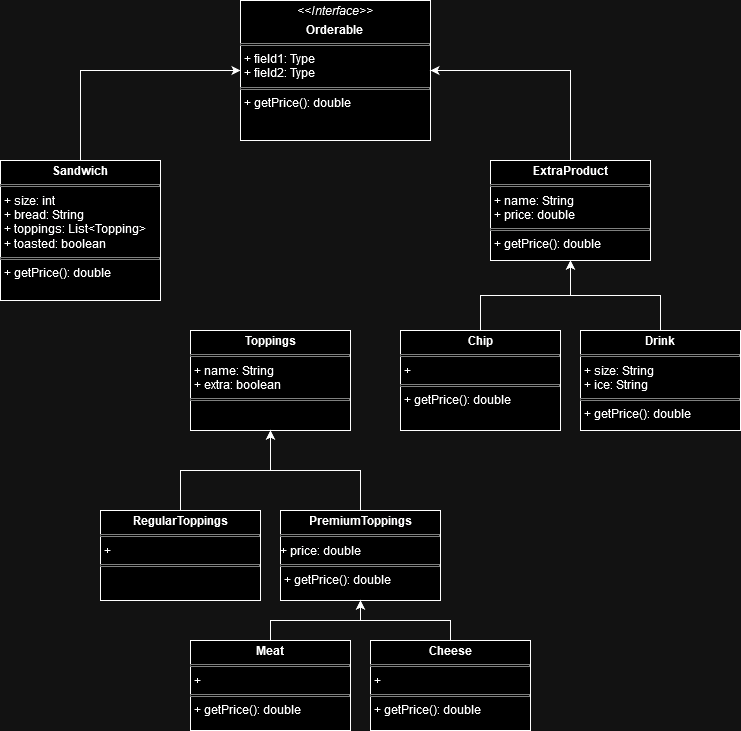

The diagram above was exported from draw.io. Its source (the exported page's mxGraphModel, read from the mxfile embedded in the PNG):
<mxGraphModel dx="1434" dy="754" grid="1" gridSize="10" guides="1" tooltips="1" connect="1" arrows="1" fold="1" page="1" pageScale="1" pageWidth="850" pageHeight="1100" math="0" shadow="0">
  <root>
    <mxCell id="0" />
    <mxCell id="1" parent="0" />
    <mxCell id="qWjWBWwEIh74lENXCD5G-12" style="edgeStyle=orthogonalEdgeStyle;rounded=0;orthogonalLoop=1;jettySize=auto;html=1;exitX=0.5;exitY=0;exitDx=0;exitDy=0;entryX=0;entryY=0.5;entryDx=0;entryDy=0;" edge="1" parent="1" source="qWjWBWwEIh74lENXCD5G-1" target="qWjWBWwEIh74lENXCD5G-10">
      <mxGeometry relative="1" as="geometry" />
    </mxCell>
    <mxCell id="qWjWBWwEIh74lENXCD5G-1" value="&lt;p style=&quot;margin:0px;margin-top:4px;text-align:center;&quot;&gt;&lt;b&gt;Sandwich&lt;/b&gt;&lt;/p&gt;&lt;hr size=&quot;1&quot; style=&quot;border-style:solid;&quot;&gt;&lt;p style=&quot;margin:0px;margin-left:4px;&quot;&gt;+ size: int&lt;/p&gt;&lt;p style=&quot;margin:0px;margin-left:4px;&quot;&gt;+ bread: String&lt;br&gt;&lt;/p&gt;&lt;p style=&quot;margin:0px;margin-left:4px;&quot;&gt;+ toppings: List&amp;lt;Topping&amp;gt;&lt;/p&gt;&lt;p style=&quot;margin:0px;margin-left:4px;&quot;&gt;+ toasted: boolean&lt;br&gt;&lt;/p&gt;&lt;hr size=&quot;1&quot; style=&quot;border-style:solid;&quot;&gt;&lt;p style=&quot;margin:0px;margin-left:4px;&quot;&gt;+ getPrice(): double&lt;br&gt;&lt;/p&gt;" style="verticalAlign=top;align=left;overflow=fill;html=1;whiteSpace=wrap;" vertex="1" parent="1">
      <mxGeometry x="90" y="160" width="160" height="140" as="geometry" />
    </mxCell>
    <mxCell id="qWjWBWwEIh74lENXCD5G-2" value="&lt;p style=&quot;margin:0px;margin-top:4px;text-align:center;&quot;&gt;&lt;b&gt;Toppings&lt;/b&gt;&lt;/p&gt;&lt;hr size=&quot;1&quot; style=&quot;border-style:solid;&quot;&gt;&lt;p style=&quot;margin:0px;margin-left:4px;&quot;&gt;+ name: String&lt;br&gt;&lt;/p&gt;&lt;p style=&quot;margin:0px;margin-left:4px;&quot;&gt;+ extra: boolean&lt;br&gt;&lt;/p&gt;&lt;hr size=&quot;1&quot; style=&quot;border-style:solid;&quot;&gt;&lt;p style=&quot;margin:0px;margin-left:4px;&quot;&gt;&lt;br&gt;&lt;/p&gt;" style="verticalAlign=top;align=left;overflow=fill;html=1;whiteSpace=wrap;" vertex="1" parent="1">
      <mxGeometry x="280" y="330" width="160" height="100" as="geometry" />
    </mxCell>
    <mxCell id="qWjWBWwEIh74lENXCD5G-5" style="edgeStyle=orthogonalEdgeStyle;rounded=0;orthogonalLoop=1;jettySize=auto;html=1;exitX=0.5;exitY=0;exitDx=0;exitDy=0;entryX=0.5;entryY=1;entryDx=0;entryDy=0;" edge="1" parent="1" source="qWjWBWwEIh74lENXCD5G-3" target="qWjWBWwEIh74lENXCD5G-2">
      <mxGeometry relative="1" as="geometry" />
    </mxCell>
    <mxCell id="qWjWBWwEIh74lENXCD5G-3" value="&lt;p style=&quot;margin:0px;margin-top:4px;text-align:center;&quot;&gt;&lt;b&gt;RegularToppings&lt;/b&gt;&lt;/p&gt;&lt;hr size=&quot;1&quot; style=&quot;border-style:solid;&quot;&gt;&lt;p style=&quot;margin:0px;margin-left:4px;&quot;&gt;+ &lt;br&gt;&lt;/p&gt;&lt;hr size=&quot;1&quot; style=&quot;border-style:solid;&quot;&gt;&lt;p style=&quot;margin:0px;margin-left:4px;&quot;&gt;&lt;br&gt;&lt;/p&gt;" style="verticalAlign=top;align=left;overflow=fill;html=1;whiteSpace=wrap;" vertex="1" parent="1">
      <mxGeometry x="190" y="510" width="160" height="90" as="geometry" />
    </mxCell>
    <mxCell id="qWjWBWwEIh74lENXCD5G-6" style="edgeStyle=orthogonalEdgeStyle;rounded=0;orthogonalLoop=1;jettySize=auto;html=1;exitX=0.5;exitY=0;exitDx=0;exitDy=0;entryX=0.5;entryY=1;entryDx=0;entryDy=0;" edge="1" parent="1" source="qWjWBWwEIh74lENXCD5G-4" target="qWjWBWwEIh74lENXCD5G-2">
      <mxGeometry relative="1" as="geometry" />
    </mxCell>
    <mxCell id="qWjWBWwEIh74lENXCD5G-4" value="&lt;p style=&quot;margin:0px;margin-top:4px;text-align:center;&quot;&gt;&lt;b&gt;PremiumToppings&lt;/b&gt;&lt;/p&gt;&lt;hr size=&quot;1&quot; style=&quot;border-style:solid;&quot;&gt;+ price: double&lt;hr size=&quot;1&quot; style=&quot;border-style:solid;&quot;&gt;&lt;p style=&quot;margin:0px;margin-left:4px;&quot;&gt;+ getPrice(): double&lt;/p&gt;" style="verticalAlign=top;align=left;overflow=fill;html=1;whiteSpace=wrap;" vertex="1" parent="1">
      <mxGeometry x="370" y="510" width="160" height="90" as="geometry" />
    </mxCell>
    <mxCell id="qWjWBWwEIh74lENXCD5G-15" style="edgeStyle=orthogonalEdgeStyle;rounded=0;orthogonalLoop=1;jettySize=auto;html=1;exitX=0.5;exitY=0;exitDx=0;exitDy=0;entryX=0.5;entryY=1;entryDx=0;entryDy=0;" edge="1" parent="1" source="qWjWBWwEIh74lENXCD5G-8" target="qWjWBWwEIh74lENXCD5G-13">
      <mxGeometry relative="1" as="geometry">
        <mxPoint x="680" y="300" as="targetPoint" />
      </mxGeometry>
    </mxCell>
    <mxCell id="qWjWBWwEIh74lENXCD5G-8" value="&lt;p style=&quot;margin:0px;margin-top:4px;text-align:center;&quot;&gt;&lt;b&gt;Drink&lt;/b&gt;&lt;/p&gt;&lt;hr size=&quot;1&quot; style=&quot;border-style:solid;&quot;&gt;&lt;p style=&quot;margin:0px;margin-left:4px;&quot;&gt;+ size: String&lt;/p&gt;&lt;p style=&quot;margin:0px;margin-left:4px;&quot;&gt;+ ice: String&lt;br&gt;&lt;/p&gt;&lt;hr size=&quot;1&quot; style=&quot;border-style:solid;&quot;&gt;&lt;p style=&quot;margin:0px;margin-left:4px;&quot;&gt;+ getPrice(): double&lt;/p&gt;" style="verticalAlign=top;align=left;overflow=fill;html=1;whiteSpace=wrap;" vertex="1" parent="1">
      <mxGeometry x="670" y="330" width="160" height="100" as="geometry" />
    </mxCell>
    <mxCell id="qWjWBWwEIh74lENXCD5G-14" style="edgeStyle=orthogonalEdgeStyle;rounded=0;orthogonalLoop=1;jettySize=auto;html=1;exitX=0.5;exitY=0;exitDx=0;exitDy=0;entryX=0.5;entryY=1;entryDx=0;entryDy=0;" edge="1" parent="1" source="qWjWBWwEIh74lENXCD5G-9" target="qWjWBWwEIh74lENXCD5G-13">
      <mxGeometry relative="1" as="geometry" />
    </mxCell>
    <mxCell id="qWjWBWwEIh74lENXCD5G-9" value="&lt;p style=&quot;margin:0px;margin-top:4px;text-align:center;&quot;&gt;&lt;b&gt;Chip&lt;/b&gt;&lt;/p&gt;&lt;hr size=&quot;1&quot; style=&quot;border-style:solid;&quot;&gt;&lt;p style=&quot;margin:0px;margin-left:4px;&quot;&gt;+ &lt;br&gt;&lt;/p&gt;&lt;hr size=&quot;1&quot; style=&quot;border-style:solid;&quot;&gt;&lt;p style=&quot;margin:0px;margin-left:4px;&quot;&gt;+ getPrice(): double&lt;/p&gt;" style="verticalAlign=top;align=left;overflow=fill;html=1;whiteSpace=wrap;" vertex="1" parent="1">
      <mxGeometry x="490" y="330" width="160" height="100" as="geometry" />
    </mxCell>
    <mxCell id="qWjWBWwEIh74lENXCD5G-10" value="&lt;p style=&quot;margin:0px;margin-top:4px;text-align:center;&quot;&gt;&lt;i&gt;&amp;lt;&amp;lt;Interface&amp;gt;&amp;gt;&lt;/i&gt;&lt;/p&gt;&lt;p style=&quot;margin:0px;margin-top:4px;text-align:center;&quot;&gt;&lt;b&gt;Orderable&lt;/b&gt;&lt;br&gt;&lt;/p&gt;&lt;hr size=&quot;1&quot; style=&quot;border-style:solid;&quot;&gt;&lt;p style=&quot;margin:0px;margin-left:4px;&quot;&gt;+ field1: Type&lt;br&gt;+ field2: Type&lt;/p&gt;&lt;hr size=&quot;1&quot; style=&quot;border-style:solid;&quot;&gt;&lt;p style=&quot;margin:0px;margin-left:4px;&quot;&gt;+ getPrice(): double&lt;/p&gt;" style="verticalAlign=top;align=left;overflow=fill;html=1;whiteSpace=wrap;" vertex="1" parent="1">
      <mxGeometry x="330" width="190" height="140" as="geometry" />
    </mxCell>
    <mxCell id="qWjWBWwEIh74lENXCD5G-18" style="edgeStyle=orthogonalEdgeStyle;rounded=0;orthogonalLoop=1;jettySize=auto;html=1;exitX=0.5;exitY=0;exitDx=0;exitDy=0;entryX=1;entryY=0.5;entryDx=0;entryDy=0;" edge="1" parent="1" source="qWjWBWwEIh74lENXCD5G-13" target="qWjWBWwEIh74lENXCD5G-10">
      <mxGeometry relative="1" as="geometry" />
    </mxCell>
    <mxCell id="qWjWBWwEIh74lENXCD5G-13" value="&lt;p style=&quot;margin:0px;margin-top:4px;text-align:center;&quot;&gt;&lt;b&gt;ExtraProduct&lt;/b&gt;&lt;/p&gt;&lt;hr size=&quot;1&quot; style=&quot;border-style:solid;&quot;&gt;&lt;p style=&quot;margin:0px;margin-left:4px;&quot;&gt;+ name: String&lt;br&gt;&lt;/p&gt;&lt;p style=&quot;margin:0px;margin-left:4px;&quot;&gt;+ price: double&lt;br&gt;&lt;/p&gt;&lt;hr size=&quot;1&quot; style=&quot;border-style:solid;&quot;&gt;&lt;p style=&quot;margin:0px;margin-left:4px;&quot;&gt;+ getPrice(): double&lt;/p&gt;" style="verticalAlign=top;align=left;overflow=fill;html=1;whiteSpace=wrap;" vertex="1" parent="1">
      <mxGeometry x="580" y="160" width="160" height="100" as="geometry" />
    </mxCell>
    <mxCell id="qWjWBWwEIh74lENXCD5G-21" style="edgeStyle=orthogonalEdgeStyle;rounded=0;orthogonalLoop=1;jettySize=auto;html=1;exitX=0.5;exitY=0;exitDx=0;exitDy=0;entryX=0.5;entryY=1;entryDx=0;entryDy=0;" edge="1" parent="1" source="qWjWBWwEIh74lENXCD5G-19" target="qWjWBWwEIh74lENXCD5G-4">
      <mxGeometry relative="1" as="geometry" />
    </mxCell>
    <mxCell id="qWjWBWwEIh74lENXCD5G-19" value="&lt;p style=&quot;margin:0px;margin-top:4px;text-align:center;&quot;&gt;&lt;b&gt;Meat&lt;/b&gt;&lt;/p&gt;&lt;hr size=&quot;1&quot; style=&quot;border-style:solid;&quot;&gt;&lt;p style=&quot;margin:0px;margin-left:4px;&quot;&gt;+ &lt;br&gt;&lt;/p&gt;&lt;hr size=&quot;1&quot; style=&quot;border-style:solid;&quot;&gt;&lt;p style=&quot;margin:0px;margin-left:4px;&quot;&gt;+ getPrice(): double&lt;/p&gt;" style="verticalAlign=top;align=left;overflow=fill;html=1;whiteSpace=wrap;" vertex="1" parent="1">
      <mxGeometry x="280" y="640" width="160" height="90" as="geometry" />
    </mxCell>
    <mxCell id="qWjWBWwEIh74lENXCD5G-23" style="edgeStyle=orthogonalEdgeStyle;rounded=0;orthogonalLoop=1;jettySize=auto;html=1;exitX=0.5;exitY=0;exitDx=0;exitDy=0;entryX=0.5;entryY=1;entryDx=0;entryDy=0;" edge="1" parent="1" source="qWjWBWwEIh74lENXCD5G-20" target="qWjWBWwEIh74lENXCD5G-4">
      <mxGeometry relative="1" as="geometry" />
    </mxCell>
    <mxCell id="qWjWBWwEIh74lENXCD5G-20" value="&lt;p style=&quot;margin:0px;margin-top:4px;text-align:center;&quot;&gt;&lt;b&gt;Cheese&lt;/b&gt;&lt;/p&gt;&lt;hr size=&quot;1&quot; style=&quot;border-style:solid;&quot;&gt;&lt;p style=&quot;margin:0px;margin-left:4px;&quot;&gt;+ &lt;br&gt;&lt;/p&gt;&lt;hr size=&quot;1&quot; style=&quot;border-style:solid;&quot;&gt;&lt;p style=&quot;margin:0px;margin-left:4px;&quot;&gt;+ getPrice(): double&lt;/p&gt;" style="verticalAlign=top;align=left;overflow=fill;html=1;whiteSpace=wrap;" vertex="1" parent="1">
      <mxGeometry x="460" y="640" width="160" height="90" as="geometry" />
    </mxCell>
  </root>
</mxGraphModel>